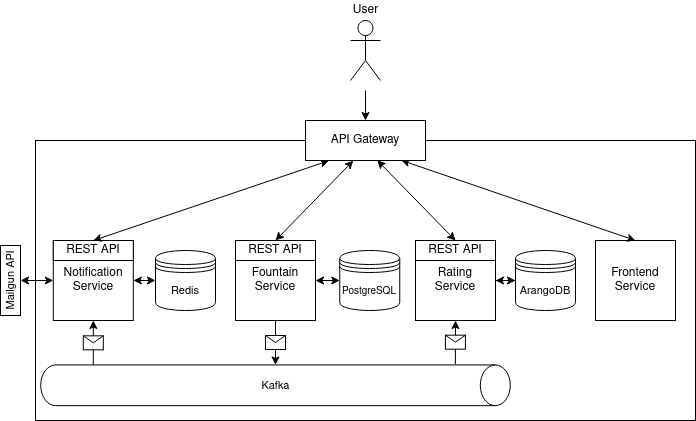

The diagram above was exported from draw.io. Its source (the exported page's mxGraphModel, read from the mxfile embedded in the PNG):
<mxGraphModel dx="1050" dy="549" grid="1" gridSize="10" guides="1" tooltips="1" connect="1" arrows="1" fold="1" page="0" pageScale="1" pageWidth="827" pageHeight="1169" math="0" shadow="0">
  <root>
    <mxCell id="0" />
    <mxCell id="1" parent="0" />
    <mxCell id="2" value="" style="rounded=0;whiteSpace=wrap;html=1;fontSize=12;" vertex="1" parent="1">
      <mxGeometry x="120" y="300" width="660" height="280" as="geometry" />
    </mxCell>
    <mxCell id="3" style="edgeStyle=orthogonalEdgeStyle;rounded=0;orthogonalLoop=1;jettySize=auto;html=1;entryX=0.5;entryY=0;entryDx=0;entryDy=0;fontSize=16;" edge="1" target="26" parent="1">
      <mxGeometry relative="1" as="geometry">
        <mxPoint x="450" y="250" as="sourcePoint" />
        <mxPoint x="449.58" y="260" as="targetPoint" />
        <Array as="points">
          <mxPoint x="450" y="250" />
          <mxPoint x="450" y="250" />
        </Array>
      </mxGeometry>
    </mxCell>
    <mxCell id="4" value="" style="shape=umlActor;verticalLabelPosition=bottom;verticalAlign=top;html=1;outlineConnect=0;" vertex="1" parent="1">
      <mxGeometry x="435" y="180" width="30" height="60" as="geometry" />
    </mxCell>
    <mxCell id="5" style="edgeStyle=orthogonalEdgeStyle;rounded=0;orthogonalLoop=1;jettySize=auto;html=1;entryX=0;entryY=0.5;entryDx=0;entryDy=0;fontSize=10;startArrow=classic;startFill=1;" edge="1" source="6" target="31" parent="1">
      <mxGeometry relative="1" as="geometry" />
    </mxCell>
    <mxCell id="6" value="Notification Service" style="whiteSpace=wrap;html=1;aspect=fixed;" vertex="1" parent="1">
      <mxGeometry x="137.81" y="400" width="80" height="80" as="geometry" />
    </mxCell>
    <mxCell id="7" style="edgeStyle=orthogonalEdgeStyle;rounded=0;orthogonalLoop=1;jettySize=auto;html=1;entryX=0;entryY=0.5;entryDx=0;entryDy=0;fontSize=10;startArrow=classic;startFill=1;" edge="1" source="8" target="33" parent="1">
      <mxGeometry relative="1" as="geometry" />
    </mxCell>
    <mxCell id="8" value="Fountain Service" style="whiteSpace=wrap;html=1;aspect=fixed;" vertex="1" parent="1">
      <mxGeometry x="320" y="400" width="80" height="80" as="geometry" />
    </mxCell>
    <mxCell id="9" style="edgeStyle=orthogonalEdgeStyle;rounded=0;orthogonalLoop=1;jettySize=auto;html=1;entryX=0;entryY=0.5;entryDx=0;entryDy=0;fontSize=10;startArrow=classic;startFill=1;" edge="1" source="10" target="32" parent="1">
      <mxGeometry relative="1" as="geometry" />
    </mxCell>
    <mxCell id="10" value="Rating Service" style="whiteSpace=wrap;html=1;aspect=fixed;" vertex="1" parent="1">
      <mxGeometry x="500" y="400" width="80" height="80" as="geometry" />
    </mxCell>
    <mxCell id="11" value="REST API" style="rounded=0;whiteSpace=wrap;html=1;" vertex="1" parent="1">
      <mxGeometry x="137.81" y="400" width="80" height="20" as="geometry" />
    </mxCell>
    <mxCell id="12" value="REST API" style="rounded=0;whiteSpace=wrap;html=1;" vertex="1" parent="1">
      <mxGeometry x="320" y="400" width="80" height="20" as="geometry" />
    </mxCell>
    <mxCell id="13" value="REST API" style="rounded=0;whiteSpace=wrap;html=1;" vertex="1" parent="1">
      <mxGeometry x="500" y="400" width="80" height="20" as="geometry" />
    </mxCell>
    <mxCell id="14" value="" style="endArrow=classic;startArrow=classic;html=1;rounded=0;fontSize=16;entryX=0.195;entryY=1.005;entryDx=0;entryDy=0;exitX=0.5;exitY=0;exitDx=0;exitDy=0;entryPerimeter=0;" edge="1" source="11" target="26" parent="1">
      <mxGeometry width="50" height="50" relative="1" as="geometry">
        <mxPoint x="390" y="440" as="sourcePoint" />
        <mxPoint x="399" y="320" as="targetPoint" />
      </mxGeometry>
    </mxCell>
    <mxCell id="15" value="" style="endArrow=classic;startArrow=classic;html=1;rounded=0;fontSize=16;exitX=0.5;exitY=0;exitDx=0;exitDy=0;entryX=0.398;entryY=1.005;entryDx=0;entryDy=0;entryPerimeter=0;" edge="1" source="12" target="26" parent="1">
      <mxGeometry width="50" height="50" relative="1" as="geometry">
        <mxPoint x="250" y="390" as="sourcePoint" />
        <mxPoint x="400" y="320" as="targetPoint" />
      </mxGeometry>
    </mxCell>
    <mxCell id="16" value="" style="endArrow=classic;startArrow=classic;html=1;rounded=0;fontSize=16;entryX=0.598;entryY=0.995;entryDx=0;entryDy=0;exitX=0.5;exitY=0;exitDx=0;exitDy=0;entryPerimeter=0;" edge="1" source="13" target="26" parent="1">
      <mxGeometry width="50" height="50" relative="1" as="geometry">
        <mxPoint x="409" y="390" as="sourcePoint" />
        <mxPoint x="427" y="320" as="targetPoint" />
      </mxGeometry>
    </mxCell>
    <mxCell id="17" value="" style="endArrow=classic;html=1;rounded=0;fontSize=16;exitX=-0.003;exitY=0.888;exitDx=0;exitDy=0;entryX=0.5;entryY=1;entryDx=0;entryDy=0;exitPerimeter=0;" edge="1" source="29" target="6" parent="1">
      <mxGeometry relative="1" as="geometry">
        <mxPoint x="362.18" y="300" as="sourcePoint" />
        <mxPoint x="462.18" y="300" as="targetPoint" />
      </mxGeometry>
    </mxCell>
    <mxCell id="18" value="" style="shape=message;html=1;outlineConnect=0;fontSize=16;" vertex="1" parent="17">
      <mxGeometry width="20" height="14" relative="1" as="geometry">
        <mxPoint x="-10" y="-7" as="offset" />
      </mxGeometry>
    </mxCell>
    <mxCell id="19" value="" style="endArrow=classic;html=1;rounded=0;fontSize=16;entryX=0;entryY=0.5;entryDx=0;entryDy=0;exitX=0.5;exitY=1;exitDx=0;exitDy=0;entryPerimeter=0;" edge="1" source="8" target="29" parent="1">
      <mxGeometry relative="1" as="geometry">
        <mxPoint x="392.18" y="480" as="sourcePoint" />
        <mxPoint x="252.10000000000008" y="503.9960000000001" as="targetPoint" />
      </mxGeometry>
    </mxCell>
    <mxCell id="20" value="" style="shape=message;html=1;outlineConnect=0;fontSize=16;" vertex="1" parent="19">
      <mxGeometry width="20" height="14" relative="1" as="geometry">
        <mxPoint x="-10" y="-7" as="offset" />
      </mxGeometry>
    </mxCell>
    <mxCell id="21" value="" style="endArrow=classic;html=1;rounded=0;fontSize=16;entryX=0.5;entryY=1;entryDx=0;entryDy=0;exitX=-0.019;exitY=0.117;exitDx=0;exitDy=0;exitPerimeter=0;" edge="1" source="29" target="10" parent="1">
      <mxGeometry relative="1" as="geometry">
        <mxPoint x="482.18" y="490" as="sourcePoint" />
        <mxPoint x="262.1000000000001" y="513.9960000000001" as="targetPoint" />
      </mxGeometry>
    </mxCell>
    <mxCell id="22" value="" style="shape=message;html=1;outlineConnect=0;fontSize=16;" vertex="1" parent="21">
      <mxGeometry width="20" height="14" relative="1" as="geometry">
        <mxPoint x="-10" y="-7" as="offset" />
      </mxGeometry>
    </mxCell>
    <mxCell id="23" value="Frontend Service" style="whiteSpace=wrap;html=1;aspect=fixed;" vertex="1" parent="1">
      <mxGeometry x="680" y="400" width="80" height="80" as="geometry" />
    </mxCell>
    <mxCell id="24" value="" style="endArrow=classic;startArrow=classic;html=1;rounded=0;fontSize=16;entryX=0.798;entryY=0.995;entryDx=0;entryDy=0;exitX=0.5;exitY=0;exitDx=0;exitDy=0;entryPerimeter=0;" edge="1" source="23" target="26" parent="1">
      <mxGeometry width="50" height="50" relative="1" as="geometry">
        <mxPoint x="490" y="410" as="sourcePoint" />
        <mxPoint x="439" y="320" as="targetPoint" />
      </mxGeometry>
    </mxCell>
    <mxCell id="25" value="User" style="text;html=1;strokeColor=none;fillColor=none;align=center;verticalAlign=middle;whiteSpace=wrap;rounded=0;fontSize=12;" vertex="1" parent="1">
      <mxGeometry x="425.75" y="160" width="48.5" height="20" as="geometry" />
    </mxCell>
    <mxCell id="26" value="API Gateway" style="rounded=0;whiteSpace=wrap;html=1;fontSize=12;" vertex="1" parent="1">
      <mxGeometry x="390" y="280" width="120" height="40" as="geometry" />
    </mxCell>
    <mxCell id="27" value="Mailgun API" style="rounded=0;whiteSpace=wrap;html=1;fontSize=11;rotation=-90;" vertex="1" parent="1">
      <mxGeometry x="60" y="430" width="70" height="20" as="geometry" />
    </mxCell>
    <mxCell id="28" value="" style="endArrow=classic;startArrow=classic;html=1;rounded=0;fontSize=11;exitX=0.5;exitY=1;exitDx=0;exitDy=0;entryX=0;entryY=0.5;entryDx=0;entryDy=0;" edge="1" source="27" target="6" parent="1">
      <mxGeometry width="50" height="50" relative="1" as="geometry">
        <mxPoint x="370" y="370" as="sourcePoint" />
        <mxPoint x="420" y="320" as="targetPoint" />
      </mxGeometry>
    </mxCell>
    <mxCell id="29" value="" style="shape=cylinder3;whiteSpace=wrap;html=1;boundedLbl=1;backgroundOutline=1;size=15;rotation=90;" vertex="1" parent="1">
      <mxGeometry x="339.65000000000003" y="310" width="40.7" height="469.6" as="geometry" />
    </mxCell>
    <mxCell id="30" value="&lt;font style=&quot;font-size: 11px;&quot;&gt;Kafka&lt;/font&gt;" style="text;html=1;strokeColor=none;fillColor=none;align=center;verticalAlign=middle;whiteSpace=wrap;rounded=0;fontSize=11;" vertex="1" parent="1">
      <mxGeometry x="308.6468419047618" y="529.1800000000001" width="102.70476190476188" height="31.24999999999992" as="geometry" />
    </mxCell>
    <mxCell id="31" value="Redis" style="shape=datastore;whiteSpace=wrap;html=1;fontSize=11;" vertex="1" parent="1">
      <mxGeometry x="240" y="410" width="60" height="60" as="geometry" />
    </mxCell>
    <mxCell id="32" value="ArangoDB" style="shape=datastore;whiteSpace=wrap;html=1;fontSize=11;" vertex="1" parent="1">
      <mxGeometry x="600" y="410" width="60" height="60" as="geometry" />
    </mxCell>
    <mxCell id="33" value="&lt;font style=&quot;font-size: 10px;&quot;&gt;PostgreSQL&lt;/font&gt;" style="shape=datastore;whiteSpace=wrap;html=1;fontSize=11;" vertex="1" parent="1">
      <mxGeometry x="424.25" y="410" width="60" height="60" as="geometry" />
    </mxCell>
  </root>
</mxGraphModel>